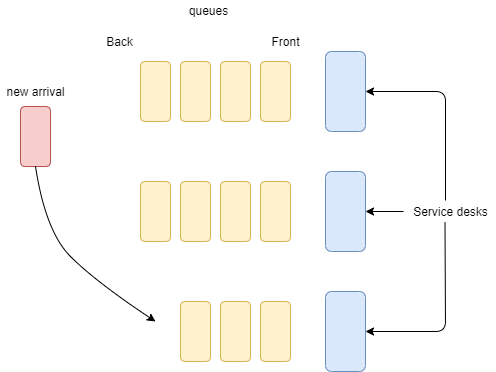

The diagram above was exported from draw.io. Its source (the exported page's mxGraphModel, read from the mxfile embedded in the PNG):
<mxGraphModel dx="870" dy="627" grid="1" gridSize="10" guides="1" tooltips="1" connect="1" arrows="1" fold="1" page="1" pageScale="1" pageWidth="827" pageHeight="1169" math="0" shadow="0">
  <root>
    <mxCell id="0" />
    <mxCell id="1" parent="0" />
    <mxCell id="TEdWkGOsfUIPmk1izii--1" value="" style="rounded=1;whiteSpace=wrap;html=1;rotation=90;fillColor=#dae8fc;strokeColor=#6c8ebf;" vertex="1" parent="1">
      <mxGeometry x="620" y="140" width="80" height="40" as="geometry" />
    </mxCell>
    <mxCell id="TEdWkGOsfUIPmk1izii--2" value="" style="rounded=1;whiteSpace=wrap;html=1;rotation=90;fillColor=#dae8fc;strokeColor=#6c8ebf;" vertex="1" parent="1">
      <mxGeometry x="620" y="260" width="80" height="40" as="geometry" />
    </mxCell>
    <mxCell id="TEdWkGOsfUIPmk1izii--3" value="" style="rounded=1;whiteSpace=wrap;html=1;rotation=90;fillColor=#dae8fc;strokeColor=#6c8ebf;" vertex="1" parent="1">
      <mxGeometry x="620" y="380" width="80" height="40" as="geometry" />
    </mxCell>
    <mxCell id="TEdWkGOsfUIPmk1izii--4" value="" style="rounded=1;whiteSpace=wrap;html=1;rotation=90;fillColor=#fff2cc;strokeColor=#d6b656;" vertex="1" parent="1">
      <mxGeometry x="560" y="145" width="60" height="30" as="geometry" />
    </mxCell>
    <mxCell id="TEdWkGOsfUIPmk1izii--5" value="" style="rounded=1;whiteSpace=wrap;html=1;rotation=90;fillColor=#fff2cc;strokeColor=#d6b656;" vertex="1" parent="1">
      <mxGeometry x="520" y="145" width="60" height="30" as="geometry" />
    </mxCell>
    <mxCell id="TEdWkGOsfUIPmk1izii--6" value="" style="rounded=1;whiteSpace=wrap;html=1;rotation=90;fillColor=#fff2cc;strokeColor=#d6b656;" vertex="1" parent="1">
      <mxGeometry x="480" y="145" width="60" height="30" as="geometry" />
    </mxCell>
    <mxCell id="TEdWkGOsfUIPmk1izii--7" value="" style="rounded=1;whiteSpace=wrap;html=1;rotation=90;fillColor=#fff2cc;strokeColor=#d6b656;" vertex="1" parent="1">
      <mxGeometry x="440" y="145" width="60" height="30" as="geometry" />
    </mxCell>
    <mxCell id="TEdWkGOsfUIPmk1izii--8" value="" style="rounded=1;whiteSpace=wrap;html=1;rotation=90;fillColor=#fff2cc;strokeColor=#d6b656;" vertex="1" parent="1">
      <mxGeometry x="560" y="265" width="60" height="30" as="geometry" />
    </mxCell>
    <mxCell id="TEdWkGOsfUIPmk1izii--9" value="" style="rounded=1;whiteSpace=wrap;html=1;rotation=90;fillColor=#fff2cc;strokeColor=#d6b656;" vertex="1" parent="1">
      <mxGeometry x="520" y="265" width="60" height="30" as="geometry" />
    </mxCell>
    <mxCell id="TEdWkGOsfUIPmk1izii--10" value="" style="rounded=1;whiteSpace=wrap;html=1;rotation=90;fillColor=#fff2cc;strokeColor=#d6b656;" vertex="1" parent="1">
      <mxGeometry x="480" y="265" width="60" height="30" as="geometry" />
    </mxCell>
    <mxCell id="TEdWkGOsfUIPmk1izii--11" value="" style="rounded=1;whiteSpace=wrap;html=1;rotation=90;fillColor=#fff2cc;strokeColor=#d6b656;" vertex="1" parent="1">
      <mxGeometry x="440" y="265" width="60" height="30" as="geometry" />
    </mxCell>
    <mxCell id="TEdWkGOsfUIPmk1izii--12" value="" style="rounded=1;whiteSpace=wrap;html=1;rotation=90;fillColor=#fff2cc;strokeColor=#d6b656;" vertex="1" parent="1">
      <mxGeometry x="560" y="385" width="60" height="30" as="geometry" />
    </mxCell>
    <mxCell id="TEdWkGOsfUIPmk1izii--13" value="" style="rounded=1;whiteSpace=wrap;html=1;rotation=90;fillColor=#fff2cc;strokeColor=#d6b656;" vertex="1" parent="1">
      <mxGeometry x="520" y="385" width="60" height="30" as="geometry" />
    </mxCell>
    <mxCell id="TEdWkGOsfUIPmk1izii--14" value="" style="rounded=1;whiteSpace=wrap;html=1;rotation=90;fillColor=#fff2cc;strokeColor=#d6b656;" vertex="1" parent="1">
      <mxGeometry x="480" y="385" width="60" height="30" as="geometry" />
    </mxCell>
    <mxCell id="TEdWkGOsfUIPmk1izii--16" value="" style="rounded=1;whiteSpace=wrap;html=1;rotation=90;fillColor=#f8cecc;strokeColor=#b85450;" vertex="1" parent="1">
      <mxGeometry x="320" y="190" width="60" height="30" as="geometry" />
    </mxCell>
    <mxCell id="TEdWkGOsfUIPmk1izii--18" value="Back" style="text;html=1;align=center;verticalAlign=middle;resizable=0;points=[];autosize=1;" vertex="1" parent="1">
      <mxGeometry x="414" y="100" width="40" height="20" as="geometry" />
    </mxCell>
    <mxCell id="TEdWkGOsfUIPmk1izii--19" value="Front" style="text;html=1;align=center;verticalAlign=middle;resizable=0;points=[];autosize=1;" vertex="1" parent="1">
      <mxGeometry x="580" y="100" width="40" height="20" as="geometry" />
    </mxCell>
    <mxCell id="TEdWkGOsfUIPmk1izii--22" value="" style="curved=1;endArrow=classic;html=1;exitX=1;exitY=0.5;exitDx=0;exitDy=0;" edge="1" parent="1" source="TEdWkGOsfUIPmk1izii--16">
      <mxGeometry width="50" height="50" relative="1" as="geometry">
        <mxPoint x="390" y="350" as="sourcePoint" />
        <mxPoint x="470" y="390" as="targetPoint" />
        <Array as="points">
          <mxPoint x="360" y="300" />
          <mxPoint x="410" y="350" />
        </Array>
      </mxGeometry>
    </mxCell>
    <mxCell id="TEdWkGOsfUIPmk1izii--24" value="Service desks" style="text;html=1;align=center;verticalAlign=middle;resizable=0;points=[];autosize=1;" vertex="1" parent="1">
      <mxGeometry x="720" y="270" width="90" height="20" as="geometry" />
    </mxCell>
    <mxCell id="TEdWkGOsfUIPmk1izii--28" value="" style="endArrow=classic;html=1;entryX=0.5;entryY=0;entryDx=0;entryDy=0;" edge="1" parent="1" target="TEdWkGOsfUIPmk1izii--1">
      <mxGeometry width="50" height="50" relative="1" as="geometry">
        <mxPoint x="760" y="269" as="sourcePoint" />
        <mxPoint x="440" y="300" as="targetPoint" />
        <Array as="points">
          <mxPoint x="760" y="160" />
        </Array>
      </mxGeometry>
    </mxCell>
    <mxCell id="TEdWkGOsfUIPmk1izii--29" value="" style="endArrow=classic;html=1;entryX=0.5;entryY=0;entryDx=0;entryDy=0;exitX=-0.022;exitY=0.5;exitDx=0;exitDy=0;exitPerimeter=0;" edge="1" parent="1" source="TEdWkGOsfUIPmk1izii--24" target="TEdWkGOsfUIPmk1izii--2">
      <mxGeometry width="50" height="50" relative="1" as="geometry">
        <mxPoint x="390" y="350" as="sourcePoint" />
        <mxPoint x="440" y="300" as="targetPoint" />
      </mxGeometry>
    </mxCell>
    <mxCell id="TEdWkGOsfUIPmk1izii--30" value="" style="endArrow=classic;html=1;entryX=0.5;entryY=0;entryDx=0;entryDy=0;exitX=0.439;exitY=1.05;exitDx=0;exitDy=0;exitPerimeter=0;" edge="1" parent="1" source="TEdWkGOsfUIPmk1izii--24" target="TEdWkGOsfUIPmk1izii--3">
      <mxGeometry width="50" height="50" relative="1" as="geometry">
        <mxPoint x="763" y="291" as="sourcePoint" />
        <mxPoint x="440" y="300" as="targetPoint" />
        <Array as="points">
          <mxPoint x="760" y="400" />
        </Array>
      </mxGeometry>
    </mxCell>
    <mxCell id="TEdWkGOsfUIPmk1izii--31" value="queues" style="text;html=1;align=center;verticalAlign=middle;resizable=0;points=[];autosize=1;" vertex="1" parent="1">
      <mxGeometry x="493" y="69" width="60" height="20" as="geometry" />
    </mxCell>
    <mxCell id="TEdWkGOsfUIPmk1izii--32" value="new arrival" style="text;html=1;align=center;verticalAlign=middle;resizable=0;points=[];autosize=1;" vertex="1" parent="1">
      <mxGeometry x="315" y="150" width="70" height="20" as="geometry" />
    </mxCell>
  </root>
</mxGraphModel>